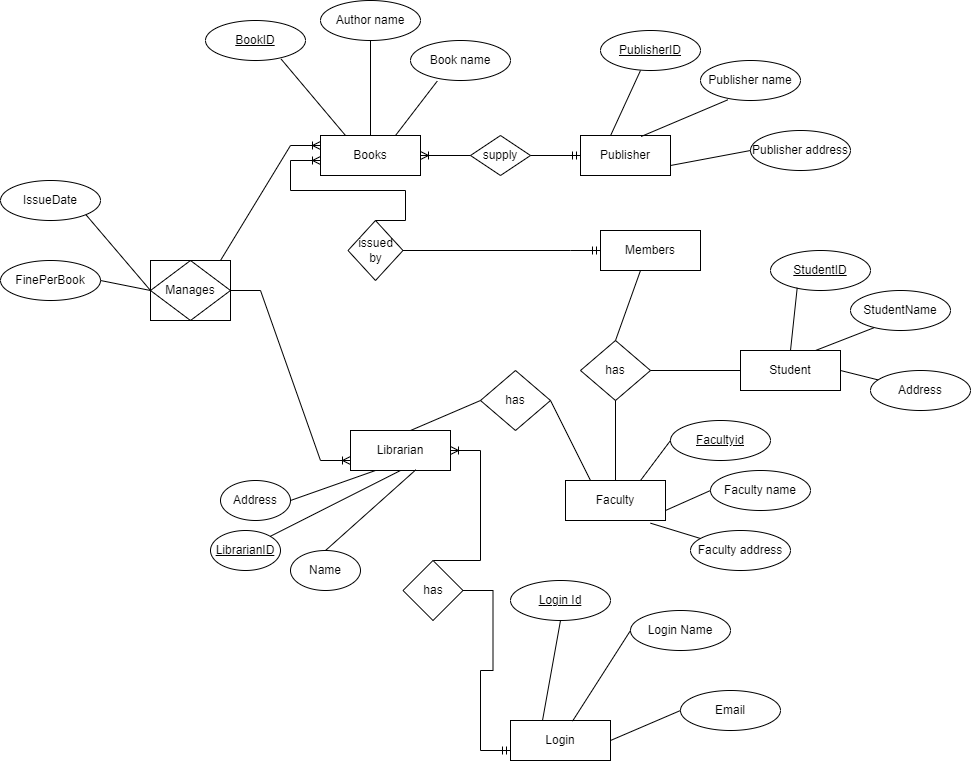

The diagram above was exported from draw.io. Its source (the exported page's mxGraphModel, read from the mxfile embedded in the PNG):
<mxGraphModel dx="1884" dy="438" grid="1" gridSize="10" guides="1" tooltips="1" connect="1" arrows="1" fold="1" page="1" pageScale="1" pageWidth="850" pageHeight="1100" math="0" shadow="0">
  <root>
    <mxCell id="0" />
    <mxCell id="1" parent="0" />
    <mxCell id="9Klx4aqXIrxlVwBksQcf-1" value="Books" style="whiteSpace=wrap;html=1;align=center;" vertex="1" parent="1">
      <mxGeometry x="250" y="205" width="100" height="40" as="geometry" />
    </mxCell>
    <mxCell id="9Klx4aqXIrxlVwBksQcf-2" value="Publisher" style="whiteSpace=wrap;html=1;align=center;" vertex="1" parent="1">
      <mxGeometry x="510" y="205" width="90" height="40" as="geometry" />
    </mxCell>
    <mxCell id="9Klx4aqXIrxlVwBksQcf-3" value="supply" style="shape=rhombus;perimeter=rhombusPerimeter;whiteSpace=wrap;html=1;align=center;" vertex="1" parent="1">
      <mxGeometry x="400" y="205" width="60" height="40" as="geometry" />
    </mxCell>
    <mxCell id="9Klx4aqXIrxlVwBksQcf-7" value="issued&lt;br&gt;by" style="shape=rhombus;perimeter=rhombusPerimeter;whiteSpace=wrap;html=1;align=center;" vertex="1" parent="1">
      <mxGeometry x="277.5" y="290" width="55" height="60" as="geometry" />
    </mxCell>
    <mxCell id="9Klx4aqXIrxlVwBksQcf-10" value="Faculty" style="whiteSpace=wrap;html=1;align=center;" vertex="1" parent="1">
      <mxGeometry x="495" y="550" width="100" height="40" as="geometry" />
    </mxCell>
    <mxCell id="9Klx4aqXIrxlVwBksQcf-14" value="Librarian" style="whiteSpace=wrap;html=1;align=center;" vertex="1" parent="1">
      <mxGeometry x="280" y="500" width="100" height="40" as="geometry" />
    </mxCell>
    <mxCell id="9Klx4aqXIrxlVwBksQcf-15" value="has" style="shape=rhombus;perimeter=rhombusPerimeter;whiteSpace=wrap;html=1;align=center;" vertex="1" parent="1">
      <mxGeometry x="332.5" y="630" width="60" height="60" as="geometry" />
    </mxCell>
    <mxCell id="9Klx4aqXIrxlVwBksQcf-16" value="Login" style="whiteSpace=wrap;html=1;align=center;" vertex="1" parent="1">
      <mxGeometry x="440" y="790" width="100" height="40" as="geometry" />
    </mxCell>
    <mxCell id="9Klx4aqXIrxlVwBksQcf-18" value="" style="edgeStyle=entityRelationEdgeStyle;fontSize=12;html=1;endArrow=ERmandOne;rounded=0;exitX=1;exitY=0.5;exitDx=0;exitDy=0;entryX=0;entryY=0.75;entryDx=0;entryDy=0;" edge="1" parent="1" source="9Klx4aqXIrxlVwBksQcf-15" target="9Klx4aqXIrxlVwBksQcf-16">
      <mxGeometry width="100" height="100" relative="1" as="geometry">
        <mxPoint x="370" y="810" as="sourcePoint" />
        <mxPoint x="470" y="710" as="targetPoint" />
      </mxGeometry>
    </mxCell>
    <mxCell id="9Klx4aqXIrxlVwBksQcf-21" value="Members" style="whiteSpace=wrap;html=1;align=center;" vertex="1" parent="1">
      <mxGeometry x="530" y="300" width="100" height="40" as="geometry" />
    </mxCell>
    <mxCell id="9Klx4aqXIrxlVwBksQcf-22" value="" style="edgeStyle=entityRelationEdgeStyle;fontSize=12;html=1;endArrow=ERoneToMany;rounded=0;" edge="1" parent="1" target="9Klx4aqXIrxlVwBksQcf-14">
      <mxGeometry width="100" height="100" relative="1" as="geometry">
        <mxPoint x="363" y="630" as="sourcePoint" />
        <mxPoint x="470" y="850" as="targetPoint" />
      </mxGeometry>
    </mxCell>
    <mxCell id="9Klx4aqXIrxlVwBksQcf-23" value="" style="edgeStyle=entityRelationEdgeStyle;fontSize=12;html=1;endArrow=ERoneToMany;rounded=0;exitX=0.5;exitY=0;exitDx=0;exitDy=0;" edge="1" parent="1" source="9Klx4aqXIrxlVwBksQcf-7">
      <mxGeometry width="100" height="100" relative="1" as="geometry">
        <mxPoint x="370" y="480" as="sourcePoint" />
        <mxPoint x="250" y="230" as="targetPoint" />
      </mxGeometry>
    </mxCell>
    <mxCell id="9Klx4aqXIrxlVwBksQcf-25" value="" style="edgeStyle=entityRelationEdgeStyle;fontSize=12;html=1;endArrow=ERmandOne;rounded=0;exitX=1;exitY=0.5;exitDx=0;exitDy=0;entryX=0;entryY=0.5;entryDx=0;entryDy=0;" edge="1" parent="1" source="9Klx4aqXIrxlVwBksQcf-3" target="9Klx4aqXIrxlVwBksQcf-2">
      <mxGeometry width="100" height="100" relative="1" as="geometry">
        <mxPoint x="370" y="340" as="sourcePoint" />
        <mxPoint x="470" y="240" as="targetPoint" />
      </mxGeometry>
    </mxCell>
    <mxCell id="9Klx4aqXIrxlVwBksQcf-26" value="" style="edgeStyle=entityRelationEdgeStyle;fontSize=12;html=1;endArrow=ERoneToMany;rounded=0;exitX=0;exitY=0.5;exitDx=0;exitDy=0;entryX=1;entryY=0.5;entryDx=0;entryDy=0;" edge="1" parent="1" source="9Klx4aqXIrxlVwBksQcf-3" target="9Klx4aqXIrxlVwBksQcf-1">
      <mxGeometry width="100" height="100" relative="1" as="geometry">
        <mxPoint x="370" y="340" as="sourcePoint" />
        <mxPoint x="470" y="240" as="targetPoint" />
      </mxGeometry>
    </mxCell>
    <mxCell id="9Klx4aqXIrxlVwBksQcf-30" value="" style="edgeStyle=entityRelationEdgeStyle;fontSize=12;html=1;endArrow=ERoneToMany;rounded=0;exitX=1;exitY=0.5;exitDx=0;exitDy=0;entryX=0;entryY=0.75;entryDx=0;entryDy=0;" edge="1" parent="1" source="9Klx4aqXIrxlVwBksQcf-36" target="9Klx4aqXIrxlVwBksQcf-14">
      <mxGeometry width="100" height="100" relative="1" as="geometry">
        <mxPoint x="80" y="530" as="sourcePoint" />
        <mxPoint x="470" y="550" as="targetPoint" />
      </mxGeometry>
    </mxCell>
    <mxCell id="9Klx4aqXIrxlVwBksQcf-31" value="" style="edgeStyle=entityRelationEdgeStyle;fontSize=12;html=1;endArrow=ERoneToMany;rounded=0;entryX=0;entryY=0.25;entryDx=0;entryDy=0;" edge="1" parent="1" target="9Klx4aqXIrxlVwBksQcf-1">
      <mxGeometry width="100" height="100" relative="1" as="geometry">
        <mxPoint x="120" y="330" as="sourcePoint" />
        <mxPoint x="130" y="300" as="targetPoint" />
      </mxGeometry>
    </mxCell>
    <mxCell id="9Klx4aqXIrxlVwBksQcf-32" value="" style="edgeStyle=entityRelationEdgeStyle;fontSize=12;html=1;endArrow=ERmandOne;rounded=0;exitX=1;exitY=0.5;exitDx=0;exitDy=0;" edge="1" parent="1" source="9Klx4aqXIrxlVwBksQcf-7" target="9Klx4aqXIrxlVwBksQcf-21">
      <mxGeometry width="100" height="100" relative="1" as="geometry">
        <mxPoint x="370" y="410" as="sourcePoint" />
        <mxPoint x="410" y="400" as="targetPoint" />
      </mxGeometry>
    </mxCell>
    <mxCell id="9Klx4aqXIrxlVwBksQcf-33" value="Login Id" style="ellipse;whiteSpace=wrap;html=1;align=center;fontStyle=4;" vertex="1" parent="1">
      <mxGeometry x="440" y="650" width="100" height="40" as="geometry" />
    </mxCell>
    <mxCell id="9Klx4aqXIrxlVwBksQcf-34" value="Login Name" style="ellipse;whiteSpace=wrap;html=1;align=center;" vertex="1" parent="1">
      <mxGeometry x="560" y="680" width="100" height="40" as="geometry" />
    </mxCell>
    <mxCell id="9Klx4aqXIrxlVwBksQcf-35" value="Email" style="ellipse;whiteSpace=wrap;html=1;align=center;" vertex="1" parent="1">
      <mxGeometry x="610" y="760" width="100" height="40" as="geometry" />
    </mxCell>
    <mxCell id="9Klx4aqXIrxlVwBksQcf-36" value="Manages" style="shape=associativeEntity;whiteSpace=wrap;html=1;align=center;" vertex="1" parent="1">
      <mxGeometry x="80" y="330" width="80" height="60" as="geometry" />
    </mxCell>
    <mxCell id="9Klx4aqXIrxlVwBksQcf-37" value="" style="endArrow=none;html=1;rounded=0;exitX=0.32;exitY=0;exitDx=0;exitDy=0;exitPerimeter=0;entryX=0.5;entryY=1;entryDx=0;entryDy=0;" edge="1" parent="1" source="9Klx4aqXIrxlVwBksQcf-16" target="9Klx4aqXIrxlVwBksQcf-33">
      <mxGeometry relative="1" as="geometry">
        <mxPoint x="340" y="680" as="sourcePoint" />
        <mxPoint x="500" y="680" as="targetPoint" />
      </mxGeometry>
    </mxCell>
    <mxCell id="9Klx4aqXIrxlVwBksQcf-38" value="" style="endArrow=none;html=1;rounded=0;exitX=0.62;exitY=0.017;exitDx=0;exitDy=0;exitPerimeter=0;entryX=0;entryY=0.5;entryDx=0;entryDy=0;" edge="1" parent="1" source="9Klx4aqXIrxlVwBksQcf-16" target="9Klx4aqXIrxlVwBksQcf-34">
      <mxGeometry relative="1" as="geometry">
        <mxPoint x="340" y="680" as="sourcePoint" />
        <mxPoint x="500" y="680" as="targetPoint" />
      </mxGeometry>
    </mxCell>
    <mxCell id="9Klx4aqXIrxlVwBksQcf-39" value="" style="endArrow=none;html=1;rounded=0;exitX=1;exitY=0.5;exitDx=0;exitDy=0;entryX=0;entryY=0.5;entryDx=0;entryDy=0;" edge="1" parent="1" source="9Klx4aqXIrxlVwBksQcf-16" target="9Klx4aqXIrxlVwBksQcf-35">
      <mxGeometry relative="1" as="geometry">
        <mxPoint x="340" y="680" as="sourcePoint" />
        <mxPoint x="500" y="680" as="targetPoint" />
      </mxGeometry>
    </mxCell>
    <mxCell id="9Klx4aqXIrxlVwBksQcf-40" value="LibrarianID" style="ellipse;whiteSpace=wrap;html=1;align=center;fontStyle=4;" vertex="1" parent="1">
      <mxGeometry x="140" y="600" width="70" height="40" as="geometry" />
    </mxCell>
    <mxCell id="9Klx4aqXIrxlVwBksQcf-41" value="Name" style="ellipse;whiteSpace=wrap;html=1;align=center;" vertex="1" parent="1">
      <mxGeometry x="220" y="620" width="70" height="40" as="geometry" />
    </mxCell>
    <mxCell id="9Klx4aqXIrxlVwBksQcf-42" value="Address" style="ellipse;whiteSpace=wrap;html=1;align=center;" vertex="1" parent="1">
      <mxGeometry x="150" y="550" width="70" height="40" as="geometry" />
    </mxCell>
    <mxCell id="9Klx4aqXIrxlVwBksQcf-43" value="has" style="shape=rhombus;perimeter=rhombusPerimeter;whiteSpace=wrap;html=1;align=center;" vertex="1" parent="1">
      <mxGeometry x="510" y="410" width="70" height="60" as="geometry" />
    </mxCell>
    <mxCell id="9Klx4aqXIrxlVwBksQcf-44" value="" style="endArrow=none;html=1;rounded=0;exitX=0.25;exitY=1;exitDx=0;exitDy=0;entryX=1;entryY=0.5;entryDx=0;entryDy=0;" edge="1" parent="1" source="9Klx4aqXIrxlVwBksQcf-14" target="9Klx4aqXIrxlVwBksQcf-42">
      <mxGeometry relative="1" as="geometry">
        <mxPoint x="340" y="710" as="sourcePoint" />
        <mxPoint x="500" y="710" as="targetPoint" />
      </mxGeometry>
    </mxCell>
    <mxCell id="9Klx4aqXIrxlVwBksQcf-45" value="" style="endArrow=none;html=1;rounded=0;exitX=0.5;exitY=1;exitDx=0;exitDy=0;entryX=1;entryY=0;entryDx=0;entryDy=0;" edge="1" parent="1" source="9Klx4aqXIrxlVwBksQcf-14" target="9Klx4aqXIrxlVwBksQcf-40">
      <mxGeometry relative="1" as="geometry">
        <mxPoint x="340" y="710" as="sourcePoint" />
        <mxPoint x="500" y="710" as="targetPoint" />
      </mxGeometry>
    </mxCell>
    <mxCell id="9Klx4aqXIrxlVwBksQcf-46" value="" style="endArrow=none;html=1;rounded=0;exitX=0.653;exitY=0.983;exitDx=0;exitDy=0;exitPerimeter=0;entryX=0.5;entryY=0;entryDx=0;entryDy=0;" edge="1" parent="1" source="9Klx4aqXIrxlVwBksQcf-14" target="9Klx4aqXIrxlVwBksQcf-41">
      <mxGeometry relative="1" as="geometry">
        <mxPoint x="340" y="710" as="sourcePoint" />
        <mxPoint x="500" y="710" as="targetPoint" />
      </mxGeometry>
    </mxCell>
    <mxCell id="9Klx4aqXIrxlVwBksQcf-47" value="" style="endArrow=none;html=1;rounded=0;entryX=0.5;entryY=0;entryDx=0;entryDy=0;" edge="1" parent="1" target="9Klx4aqXIrxlVwBksQcf-43">
      <mxGeometry relative="1" as="geometry">
        <mxPoint x="570" y="340" as="sourcePoint" />
        <mxPoint x="500" y="360" as="targetPoint" />
      </mxGeometry>
    </mxCell>
    <mxCell id="9Klx4aqXIrxlVwBksQcf-49" value="" style="endArrow=none;html=1;rounded=0;exitX=0.5;exitY=1;exitDx=0;exitDy=0;entryX=0.5;entryY=0;entryDx=0;entryDy=0;" edge="1" parent="1" source="9Klx4aqXIrxlVwBksQcf-43" target="9Klx4aqXIrxlVwBksQcf-10">
      <mxGeometry relative="1" as="geometry">
        <mxPoint x="340" y="360" as="sourcePoint" />
        <mxPoint x="500" y="360" as="targetPoint" />
      </mxGeometry>
    </mxCell>
    <mxCell id="9Klx4aqXIrxlVwBksQcf-50" value="" style="endArrow=none;html=1;rounded=0;exitX=1;exitY=0.5;exitDx=0;exitDy=0;" edge="1" parent="1" source="9Klx4aqXIrxlVwBksQcf-43">
      <mxGeometry relative="1" as="geometry">
        <mxPoint x="340" y="490" as="sourcePoint" />
        <mxPoint x="680" y="440" as="targetPoint" />
      </mxGeometry>
    </mxCell>
    <mxCell id="9Klx4aqXIrxlVwBksQcf-51" value="has" style="shape=rhombus;perimeter=rhombusPerimeter;whiteSpace=wrap;html=1;align=center;" vertex="1" parent="1">
      <mxGeometry x="410" y="440" width="70" height="60" as="geometry" />
    </mxCell>
    <mxCell id="9Klx4aqXIrxlVwBksQcf-52" value="" style="endArrow=none;html=1;rounded=0;entryX=0;entryY=0.5;entryDx=0;entryDy=0;" edge="1" parent="1" target="9Klx4aqXIrxlVwBksQcf-51">
      <mxGeometry relative="1" as="geometry">
        <mxPoint x="340" y="500" as="sourcePoint" />
        <mxPoint x="500" y="490" as="targetPoint" />
      </mxGeometry>
    </mxCell>
    <mxCell id="9Klx4aqXIrxlVwBksQcf-53" value="" style="endArrow=none;html=1;rounded=0;exitX=1;exitY=0.5;exitDx=0;exitDy=0;entryX=0.25;entryY=0;entryDx=0;entryDy=0;" edge="1" parent="1" source="9Klx4aqXIrxlVwBksQcf-51" target="9Klx4aqXIrxlVwBksQcf-10">
      <mxGeometry relative="1" as="geometry">
        <mxPoint x="340" y="490" as="sourcePoint" />
        <mxPoint x="500" y="490" as="targetPoint" />
      </mxGeometry>
    </mxCell>
    <mxCell id="9Klx4aqXIrxlVwBksQcf-54" value="Student" style="whiteSpace=wrap;html=1;align=center;" vertex="1" parent="1">
      <mxGeometry x="670" y="420" width="100" height="40" as="geometry" />
    </mxCell>
    <mxCell id="9Klx4aqXIrxlVwBksQcf-55" value="IssueDate" style="ellipse;whiteSpace=wrap;html=1;align=center;" vertex="1" parent="1">
      <mxGeometry x="-70" y="250" width="100" height="40" as="geometry" />
    </mxCell>
    <mxCell id="9Klx4aqXIrxlVwBksQcf-56" value="FinePerBook" style="ellipse;whiteSpace=wrap;html=1;align=center;" vertex="1" parent="1">
      <mxGeometry x="-70" y="330" width="100" height="40" as="geometry" />
    </mxCell>
    <mxCell id="9Klx4aqXIrxlVwBksQcf-57" value="" style="endArrow=none;html=1;rounded=0;exitX=0;exitY=0.5;exitDx=0;exitDy=0;entryX=1;entryY=1;entryDx=0;entryDy=0;" edge="1" parent="1" source="9Klx4aqXIrxlVwBksQcf-36" target="9Klx4aqXIrxlVwBksQcf-55">
      <mxGeometry relative="1" as="geometry">
        <mxPoint x="340" y="390" as="sourcePoint" />
        <mxPoint x="500" y="390" as="targetPoint" />
      </mxGeometry>
    </mxCell>
    <mxCell id="9Klx4aqXIrxlVwBksQcf-58" value="" style="endArrow=none;html=1;rounded=0;exitX=0;exitY=0.5;exitDx=0;exitDy=0;entryX=1;entryY=0.5;entryDx=0;entryDy=0;" edge="1" parent="1" source="9Klx4aqXIrxlVwBksQcf-36" target="9Klx4aqXIrxlVwBksQcf-56">
      <mxGeometry relative="1" as="geometry">
        <mxPoint x="340" y="390" as="sourcePoint" />
        <mxPoint x="500" y="390" as="targetPoint" />
      </mxGeometry>
    </mxCell>
    <mxCell id="9Klx4aqXIrxlVwBksQcf-59" value="StudentID" style="ellipse;whiteSpace=wrap;html=1;align=center;fontStyle=4;" vertex="1" parent="1">
      <mxGeometry x="700" y="320" width="100" height="40" as="geometry" />
    </mxCell>
    <mxCell id="9Klx4aqXIrxlVwBksQcf-60" value="StudentName" style="ellipse;whiteSpace=wrap;html=1;align=center;" vertex="1" parent="1">
      <mxGeometry x="780" y="360" width="100" height="40" as="geometry" />
    </mxCell>
    <mxCell id="9Klx4aqXIrxlVwBksQcf-61" value="Address" style="ellipse;whiteSpace=wrap;html=1;align=center;" vertex="1" parent="1">
      <mxGeometry x="800" y="440" width="100" height="40" as="geometry" />
    </mxCell>
    <mxCell id="9Klx4aqXIrxlVwBksQcf-62" value="" style="endArrow=none;html=1;rounded=0;exitX=0.5;exitY=0;exitDx=0;exitDy=0;entryX=0.267;entryY=0.933;entryDx=0;entryDy=0;entryPerimeter=0;" edge="1" parent="1" source="9Klx4aqXIrxlVwBksQcf-54" target="9Klx4aqXIrxlVwBksQcf-59">
      <mxGeometry relative="1" as="geometry">
        <mxPoint x="380" y="390" as="sourcePoint" />
        <mxPoint x="540" y="390" as="targetPoint" />
      </mxGeometry>
    </mxCell>
    <mxCell id="9Klx4aqXIrxlVwBksQcf-63" value="" style="endArrow=none;html=1;rounded=0;exitX=0.75;exitY=0;exitDx=0;exitDy=0;entryX=0.233;entryY=0.933;entryDx=0;entryDy=0;entryPerimeter=0;" edge="1" parent="1" source="9Klx4aqXIrxlVwBksQcf-54" target="9Klx4aqXIrxlVwBksQcf-60">
      <mxGeometry relative="1" as="geometry">
        <mxPoint x="380" y="390" as="sourcePoint" />
        <mxPoint x="540" y="390" as="targetPoint" />
      </mxGeometry>
    </mxCell>
    <mxCell id="9Klx4aqXIrxlVwBksQcf-64" value="" style="endArrow=none;html=1;rounded=0;exitX=1;exitY=0.5;exitDx=0;exitDy=0;" edge="1" parent="1" source="9Klx4aqXIrxlVwBksQcf-54" target="9Klx4aqXIrxlVwBksQcf-61">
      <mxGeometry relative="1" as="geometry">
        <mxPoint x="380" y="390" as="sourcePoint" />
        <mxPoint x="540" y="390" as="targetPoint" />
      </mxGeometry>
    </mxCell>
    <mxCell id="9Klx4aqXIrxlVwBksQcf-65" value="Facultyid" style="ellipse;whiteSpace=wrap;html=1;align=center;fontStyle=4;" vertex="1" parent="1">
      <mxGeometry x="600" y="490" width="100" height="40" as="geometry" />
    </mxCell>
    <mxCell id="9Klx4aqXIrxlVwBksQcf-66" value="Faculty name" style="ellipse;whiteSpace=wrap;html=1;align=center;" vertex="1" parent="1">
      <mxGeometry x="640" y="540" width="100" height="40" as="geometry" />
    </mxCell>
    <mxCell id="9Klx4aqXIrxlVwBksQcf-67" value="Faculty address" style="ellipse;whiteSpace=wrap;html=1;align=center;" vertex="1" parent="1">
      <mxGeometry x="620" y="600" width="100" height="40" as="geometry" />
    </mxCell>
    <mxCell id="9Klx4aqXIrxlVwBksQcf-68" value="" style="endArrow=none;html=1;rounded=0;exitX=0.75;exitY=0;exitDx=0;exitDy=0;entryX=0;entryY=0.5;entryDx=0;entryDy=0;" edge="1" parent="1" source="9Klx4aqXIrxlVwBksQcf-10" target="9Klx4aqXIrxlVwBksQcf-65">
      <mxGeometry relative="1" as="geometry">
        <mxPoint x="380" y="460" as="sourcePoint" />
        <mxPoint x="540" y="460" as="targetPoint" />
      </mxGeometry>
    </mxCell>
    <mxCell id="9Klx4aqXIrxlVwBksQcf-69" value="" style="endArrow=none;html=1;rounded=0;exitX=1;exitY=0.75;exitDx=0;exitDy=0;entryX=0;entryY=0.5;entryDx=0;entryDy=0;" edge="1" parent="1" source="9Klx4aqXIrxlVwBksQcf-10" target="9Klx4aqXIrxlVwBksQcf-66">
      <mxGeometry relative="1" as="geometry">
        <mxPoint x="380" y="460" as="sourcePoint" />
        <mxPoint x="540" y="460" as="targetPoint" />
      </mxGeometry>
    </mxCell>
    <mxCell id="9Klx4aqXIrxlVwBksQcf-70" value="" style="endArrow=none;html=1;rounded=0;exitX=0.85;exitY=1.067;exitDx=0;exitDy=0;exitPerimeter=0;" edge="1" parent="1" source="9Klx4aqXIrxlVwBksQcf-10" target="9Klx4aqXIrxlVwBksQcf-67">
      <mxGeometry relative="1" as="geometry">
        <mxPoint x="380" y="460" as="sourcePoint" />
        <mxPoint x="540" y="460" as="targetPoint" />
      </mxGeometry>
    </mxCell>
    <mxCell id="9Klx4aqXIrxlVwBksQcf-71" value="BookID" style="ellipse;whiteSpace=wrap;html=1;align=center;fontStyle=4;" vertex="1" parent="1">
      <mxGeometry x="135" y="90" width="100" height="40" as="geometry" />
    </mxCell>
    <mxCell id="9Klx4aqXIrxlVwBksQcf-72" value="Book name" style="ellipse;whiteSpace=wrap;html=1;align=center;" vertex="1" parent="1">
      <mxGeometry x="340" y="110" width="100" height="40" as="geometry" />
    </mxCell>
    <mxCell id="9Klx4aqXIrxlVwBksQcf-73" value="Author name" style="ellipse;whiteSpace=wrap;html=1;align=center;" vertex="1" parent="1">
      <mxGeometry x="250" y="70" width="100" height="40" as="geometry" />
    </mxCell>
    <mxCell id="9Klx4aqXIrxlVwBksQcf-74" value="" style="endArrow=none;html=1;rounded=0;exitX=0.25;exitY=0;exitDx=0;exitDy=0;entryX=0.757;entryY=0.967;entryDx=0;entryDy=0;entryPerimeter=0;" edge="1" parent="1" source="9Klx4aqXIrxlVwBksQcf-1" target="9Klx4aqXIrxlVwBksQcf-71">
      <mxGeometry relative="1" as="geometry">
        <mxPoint x="380" y="170" as="sourcePoint" />
        <mxPoint x="540" y="170" as="targetPoint" />
      </mxGeometry>
    </mxCell>
    <mxCell id="9Klx4aqXIrxlVwBksQcf-75" value="" style="endArrow=none;html=1;rounded=0;exitX=0.5;exitY=0;exitDx=0;exitDy=0;entryX=0.5;entryY=1;entryDx=0;entryDy=0;" edge="1" parent="1" source="9Klx4aqXIrxlVwBksQcf-1" target="9Klx4aqXIrxlVwBksQcf-73">
      <mxGeometry relative="1" as="geometry">
        <mxPoint x="380" y="170" as="sourcePoint" />
        <mxPoint x="540" y="170" as="targetPoint" />
      </mxGeometry>
    </mxCell>
    <mxCell id="9Klx4aqXIrxlVwBksQcf-76" value="" style="endArrow=none;html=1;rounded=0;exitX=0.75;exitY=0;exitDx=0;exitDy=0;entryX=0.267;entryY=1.017;entryDx=0;entryDy=0;entryPerimeter=0;" edge="1" parent="1" source="9Klx4aqXIrxlVwBksQcf-1" target="9Klx4aqXIrxlVwBksQcf-72">
      <mxGeometry relative="1" as="geometry">
        <mxPoint x="380" y="170" as="sourcePoint" />
        <mxPoint x="540" y="170" as="targetPoint" />
      </mxGeometry>
    </mxCell>
    <mxCell id="9Klx4aqXIrxlVwBksQcf-77" value="PublisherID" style="ellipse;whiteSpace=wrap;html=1;align=center;fontStyle=4;" vertex="1" parent="1">
      <mxGeometry x="530" y="100" width="100" height="40" as="geometry" />
    </mxCell>
    <mxCell id="9Klx4aqXIrxlVwBksQcf-78" value="Publisher name" style="ellipse;whiteSpace=wrap;html=1;align=center;" vertex="1" parent="1">
      <mxGeometry x="630" y="130" width="100" height="40" as="geometry" />
    </mxCell>
    <mxCell id="9Klx4aqXIrxlVwBksQcf-79" value="Publisher address" style="ellipse;whiteSpace=wrap;html=1;align=center;" vertex="1" parent="1">
      <mxGeometry x="680" y="200" width="100" height="40" as="geometry" />
    </mxCell>
    <mxCell id="9Klx4aqXIrxlVwBksQcf-80" value="" style="endArrow=none;html=1;rounded=0;exitX=0.333;exitY=0.008;exitDx=0;exitDy=0;exitPerimeter=0;" edge="1" parent="1" source="9Klx4aqXIrxlVwBksQcf-2">
      <mxGeometry relative="1" as="geometry">
        <mxPoint x="540" y="200" as="sourcePoint" />
        <mxPoint x="570" y="140" as="targetPoint" />
      </mxGeometry>
    </mxCell>
    <mxCell id="9Klx4aqXIrxlVwBksQcf-81" value="" style="endArrow=none;html=1;rounded=0;exitX=0.674;exitY=0.025;exitDx=0;exitDy=0;exitPerimeter=0;entryX=0.273;entryY=0.983;entryDx=0;entryDy=0;entryPerimeter=0;" edge="1" parent="1" source="9Klx4aqXIrxlVwBksQcf-2" target="9Klx4aqXIrxlVwBksQcf-78">
      <mxGeometry relative="1" as="geometry">
        <mxPoint x="380" y="170" as="sourcePoint" />
        <mxPoint x="540" y="170" as="targetPoint" />
      </mxGeometry>
    </mxCell>
    <mxCell id="9Klx4aqXIrxlVwBksQcf-82" value="" style="endArrow=none;html=1;rounded=0;exitX=1;exitY=0.75;exitDx=0;exitDy=0;entryX=0;entryY=0.5;entryDx=0;entryDy=0;" edge="1" parent="1" source="9Klx4aqXIrxlVwBksQcf-2" target="9Klx4aqXIrxlVwBksQcf-79">
      <mxGeometry relative="1" as="geometry">
        <mxPoint x="380" y="170" as="sourcePoint" />
        <mxPoint x="540" y="170" as="targetPoint" />
      </mxGeometry>
    </mxCell>
  </root>
</mxGraphModel>